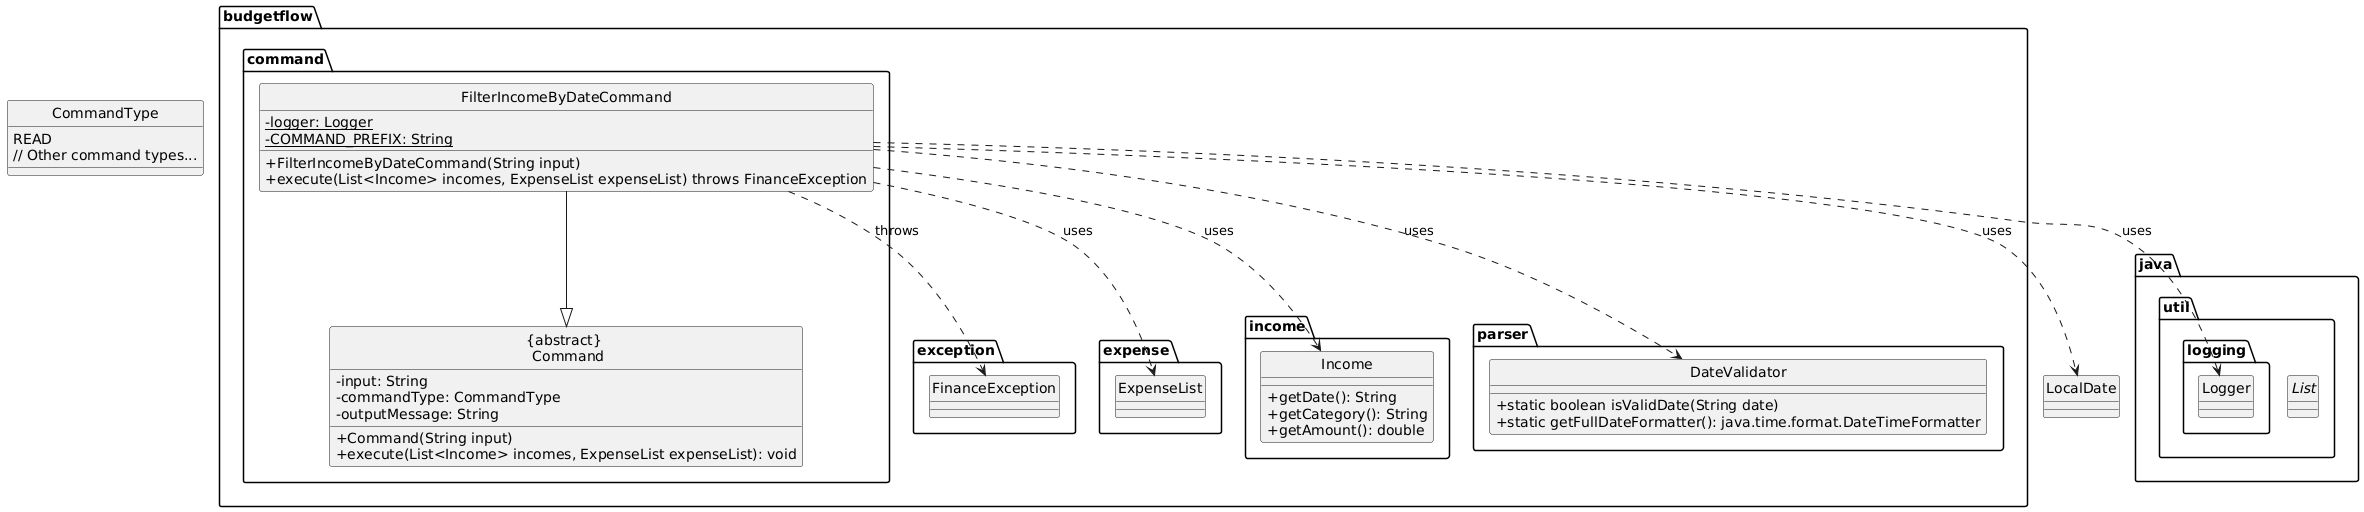

The diagram above was rendered by PlantUML. Its source (embedded in the PNG):
@startuml
hide circle
skinparam classAttributeIconSize 0

package budgetflow.command {
    class "{abstract} \n Command" {
        - input: String
        - commandType: CommandType
        - outputMessage: String
        + Command(String input)
        + execute(List<Income> incomes, ExpenseList expenseList): void
    }

    class "FilterIncomeByDateCommand" {
        - {static} logger: Logger
        - {static} COMMAND_PREFIX: String
        + FilterIncomeByDateCommand(String input)
        + execute(List<Income> incomes, ExpenseList expenseList) throws FinanceException
    }

    "FilterIncomeByDateCommand" --|> "{abstract} \n Command"
}

package budgetflow.exception {
    class "FinanceException"
}

package budgetflow.expense {
    class ExpenseList
}

package budgetflow.income {
    class Income {
        + getDate(): String
        + getCategory(): String
        + getAmount(): double
    }
}

package budgetflow.parser {
    class DateValidator {
        + static boolean isValidDate(String date)
        + static getFullDateFormatter(): java.time.format.DateTimeFormatter
    }
}

package java.util {
    interface List
}

package java.util.logging {
    class Logger
}

enum CommandType {
    READ
    // Other command types...
}

"FilterIncomeByDateCommand" ..> "FinanceException" : throws
"FilterIncomeByDateCommand" ..> "Income" : uses
"FilterIncomeByDateCommand" ..> "ExpenseList" : uses
"FilterIncomeByDateCommand" ..> "Logger" : uses
"FilterIncomeByDateCommand" ..> "DateValidator" : uses
"FilterIncomeByDateCommand" ..> "LocalDate" : uses
@enduml